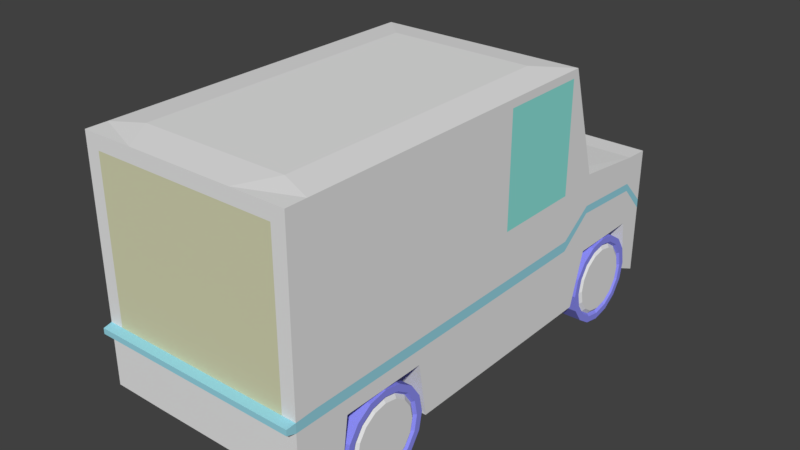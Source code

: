 # Source: Van.blend  (saved by Blender 2.79.0; exported with 4.5.12 LTS)
import bpy
from mathutils import Matrix  # noqa: F401  (used for matrix-valued properties, if any)

bpy.ops.wm.read_factory_settings(use_empty=True)
scene = bpy.context.scene
scene.name = 'Scene'

# ---- collections
col_collection_1 = bpy.data.collections.new('Collection 1'); scene.collection.children.link(col_collection_1)

# ---- materials (node trees are filled in below, after node groups)
mat_wheelhubcap = bpy.data.materials.new('wheelHubCap')
mat_wheelhubcap.alpha_threshold = 0.0
mat_wheelhubcap.use_transparent_shadow = False
mat_wheelhubcap.roughness = 0.5
mat_wheelhubcap.specular_intensity = 1.0
mat_material = bpy.data.materials.new('Material')
mat_material.alpha_threshold = 0.0
mat_material.use_transparent_shadow = False
mat_material.diffuse_color = (0.2761, 0.2809, 0.9258, 1.0)
mat_material.roughness = 0.5
mat_material.specular_intensity = 0.0
mat_vanboxmaterial = bpy.data.materials.new('vanBoxMaterial')
mat_vanboxmaterial.alpha_threshold = 0.0
mat_vanboxmaterial.use_transparent_shadow = False
mat_vanboxmaterial.roughness = 0.5
mat_vanboxmaterial.line_color = (0.0, 0.0, 0.0, 1.0)
mat_vanboxrail = bpy.data.materials.new('vanBoxRail')
mat_vanboxrail.alpha_threshold = 0.0
mat_vanboxrail.use_transparent_shadow = False
mat_vanboxrail.diffuse_color = (0.3165, 0.6889, 0.8, 1.0)
mat_vanboxrail.roughness = 0.5
mat_vanwindow = bpy.data.materials.new('vanWindow')
mat_vanwindow.alpha_threshold = 0.0
mat_vanwindow.use_transparent_shadow = False
mat_vanwindow.diffuse_color = (0.2803, 0.8, 0.7325, 1.0)
mat_vanwindow.roughness = 0.5
mat_vanbackdoor = bpy.data.materials.new('vanBackDoor')
mat_vanbackdoor.alpha_threshold = 0.0
mat_vanbackdoor.use_transparent_shadow = False
mat_vanbackdoor.diffuse_color = (0.668, 0.6738, 0.4475, 1.0)
mat_vanbackdoor.roughness = 0.5
mat_vanbackdoor.specular_intensity = 0.0

# ---- material node trees

# ---- world
world_world = bpy.data.worlds.new('World'); scene.world = world_world
world_world.color = (0.05088, 0.05088, 0.05088)
world_world.use_sun_shadow = False
world_world.sun_shadow_jitter_overblur = 0.0
world_world.cycles.sampling_method = 'MANUAL'

# ---- meshes
me_cylinder_003 = bpy.data.meshes.new('Cylinder.003')
me_cylinder_003.from_pydata([(-0.9651, -3.731, 4.131), (-0.9651, -3.246, 6.135), (-0.8735, -3.75, 4.131), (-0.6876, -3.301, 6.135), (-0.7958, -3.801, 4.131), (-0.4524, -3.458, 6.135), (-0.7439, -3.879, 4.131), (-0.2952, -3.693, 6.135), (-0.7257, -3.971, 4.131), (-0.24, -3.971, 6.135), (-0.7439, -4.062, 4.131), (-0.2952, -4.248, 6.135), (-0.7958, -4.14, 4.131), (-0.4524, -4.483, 6.135), (-0.8735, -4.192, 4.131), (-0.6876, -4.641, 6.135), (-0.9651, -4.21, 4.131), (-0.9651, -4.696, 6.135), (-1.057, -4.192, 4.131), (-1.243, -4.641, 6.135), (-1.134, -4.14, 4.131), (-1.478, -4.483, 6.135), (-1.186, -4.062, 4.131), (-1.635, -4.248, 6.135), (-1.205, -3.971, 4.131), (-1.69, -3.971, 6.135), (-1.186, -3.879, 4.131), (-1.635, -3.693, 6.135), (-1.134, -3.801, 4.131), (-1.478, -3.458, 6.135), (-1.057, -3.75, 4.131), (-1.243, -3.301, 6.135), (-0.5824, -3.047, 6.131), (-0.9651, -2.971, 6.131), (-0.258, -3.264, 6.131), (-0.04124, -3.588, 6.131), (0.03488, -3.971, 6.131), (-0.04124, -4.353, 6.131), (-0.258, -4.678, 6.131), (-0.5824, -4.895, 6.131), (-0.9651, -4.971, 6.131), (-1.348, -4.895, 6.131), (-1.672, -4.678, 6.131), (-1.889, -4.353, 6.131), (-1.965, -3.971, 6.131), (-1.889, -3.588, 6.131), (-1.672, -3.264, 6.131), (-1.348, -3.047, 6.131), (-0.6364, -3.177, 6.131), (-0.9651, -3.112, 6.131), (-0.3577, -3.363, 6.131), (-0.1715, -3.642, 6.131), (-0.1061, -3.971, 6.131), (-0.1715, -4.299, 6.131), (-0.3577, -4.578, 6.131), (-0.6364, -4.764, 6.131), (-0.9651, -4.83, 6.131), (-1.294, -4.764, 6.131), (-1.573, -4.578, 6.131), (-1.759, -4.299, 6.131), (-1.824, -3.971, 6.131), (-1.759, -3.642, 6.131), (-1.573, -3.363, 6.131), (-1.294, -3.177, 6.131), (-0.6566, -3.226, 5.985), (-0.9651, -3.165, 5.985), (-0.3951, -3.401, 5.985), (-0.2203, -3.662, 5.985), (-0.1589, -3.971, 5.985), (-0.2203, -4.279, 5.985), (-0.3951, -4.541, 5.985), (-0.6566, -4.716, 5.985), (-0.9651, -4.777, 5.985), (-1.274, -4.716, 5.985), (-1.535, -4.541, 5.985), (-1.71, -4.279, 5.985), (-1.771, -3.971, 5.985), (-1.71, -3.662, 5.985), (-1.535, -3.401, 5.985), (-1.274, -3.226, 5.985), (-0.9651, -2.971, 4.131), (-0.5824, -3.047, 4.131), (-0.258, -3.264, 4.131), (-0.04124, -3.588, 4.131), (0.03488, -3.971, 4.131), (-0.04124, -4.353, 4.131), (-0.258, -4.678, 4.131), (-0.5824, -4.895, 4.131), (-0.9651, -4.971, 4.131), (-1.348, -4.895, 4.131), (-1.672, -4.678, 4.131), (-1.889, -4.353, 4.131), (-1.965, -3.971, 4.131), (-1.889, -3.588, 4.131), (-1.672, -3.264, 4.131), (-1.348, -3.047, 4.131), (-0.9651, -3.731, 0.1314), (-0.8735, -3.75, 0.1314), (-0.7958, -3.801, 0.1314), (-0.7439, -3.879, 0.1314), (-0.7257, -3.971, 0.1314), (-0.7439, -4.062, 0.1314), (-0.7958, -4.14, 0.1314), (-0.8735, -4.192, 0.1314), (-0.9651, -4.21, 0.1314), (-1.057, -4.192, 0.1314), (-1.134, -4.14, 0.1314), (-1.186, -4.062, 0.1314), (-1.205, -3.971, 0.1314), (-1.186, -3.879, 0.1314), (-1.134, -3.801, 0.1314), (-1.057, -3.75, 0.1314)], [], [(80, 33, 32, 81), (81, 32, 34, 82), (82, 34, 35, 83), (83, 35, 36, 84), (84, 36, 37, 85), (85, 37, 38, 86), (86, 38, 39, 87), (87, 39, 40, 88), (88, 40, 41, 89), (89, 41, 42, 90), (90, 42, 43, 91), (91, 43, 44, 92), (92, 44, 45, 93), (93, 45, 46, 94), (3, 1, 31, 29, 27, 25, 23, 21, 19, 17, 15, 13, 11, 9, 7, 5), (94, 46, 47, 95), (95, 47, 33, 80), (28, 30, 111, 110), (49, 48, 32, 33), (48, 50, 34, 32), (50, 51, 35, 34), (51, 52, 36, 35), (52, 53, 37, 36), (53, 54, 38, 37), (54, 55, 39, 38), (55, 56, 40, 39), (56, 57, 41, 40), (57, 58, 42, 41), (58, 59, 43, 42), (59, 60, 44, 43), (60, 61, 45, 44), (61, 62, 46, 45), (62, 63, 47, 46), (63, 49, 33, 47), (65, 64, 48, 49), (64, 66, 50, 48), (66, 67, 51, 50), (67, 68, 52, 51), (68, 69, 53, 52), (69, 70, 54, 53), (70, 71, 55, 54), (71, 72, 56, 55), (72, 73, 57, 56), (73, 74, 58, 57), (74, 75, 59, 58), (75, 76, 60, 59), (76, 77, 61, 60), (77, 78, 62, 61), (78, 79, 63, 62), (79, 65, 49, 63), (1, 3, 64, 65), (3, 5, 66, 64), (5, 7, 67, 66), (7, 9, 68, 67), (9, 11, 69, 68), (11, 13, 70, 69), (13, 15, 71, 70), (15, 17, 72, 71), (17, 19, 73, 72), (19, 21, 74, 73), (21, 23, 75, 74), (23, 25, 76, 75), (25, 27, 77, 76), (27, 29, 78, 77), (29, 31, 79, 78), (31, 1, 65, 79), (2, 0, 80, 81), (4, 2, 81, 82), (6, 4, 82, 83), (8, 6, 83, 84), (10, 8, 84, 85), (12, 10, 85, 86), (14, 12, 86, 87), (16, 14, 87, 88), (18, 16, 88, 89), (20, 18, 89, 90), (22, 20, 90, 91), (24, 22, 91, 92), (26, 24, 92, 93), (28, 26, 93, 94), (30, 28, 94, 95), (0, 30, 95, 80), (96, 97, 98, 99, 100, 101, 102, 103, 104, 105, 106, 107, 108, 109, 110, 111), (14, 16, 104, 103), (0, 2, 97, 96), (30, 0, 96, 111), (16, 18, 105, 104), (2, 4, 98, 97), (18, 20, 106, 105), (4, 6, 99, 98), (20, 22, 107, 106), (6, 8, 100, 99), (22, 24, 108, 107), (8, 10, 101, 100), (24, 26, 109, 108), (10, 12, 102, 101), (26, 28, 110, 109), (12, 14, 103, 102)])
me_cylinder_003.polygons.foreach_set('material_index', [1, 1, 1, 1, 1, 1, 1, 1, 1, 1, 1, 1, 1, 1, 0, 1, 1, 1, 1, 1, 1, 1, 1, 1, 1, 1, 1, 1, 1, 1, 1, 1, 1, 1, 1, 1, 1, 1, 1, 1, 1, 1, 1, 1, 1, 1, 1, 1, 1, 1, 0, 0, 0, 0, 0, 0, 0, 0, 0, 0, 0, 0, 0, 0, 0, 0, 1, 1, 1, 1, 1, 1, 1, 1, 1, 1, 1, 1, 1, 1, 1, 1, 1, 1, 1, 1, 1, 1, 1, 1, 1, 1, 1, 1, 1, 1, 1, 1])
me_cylinder_003.materials.append(mat_wheelhubcap)
me_cylinder_003.materials.append(mat_material)
me_cylinder_003.use_remesh_preserve_volume = False
me_cylinder_003.use_remesh_preserve_attributes = False
me_cylinder_003.use_mirror_vertex_groups = False
me_cylinder_003.update()
me_cylinder_002 = bpy.data.meshes.new('Cylinder.002')
me_cylinder_002.from_pydata([(-0.9651, 3.441, 4.131), (-0.9651, 3.926, 6.135), (-0.8735, 3.423, 4.131), (-0.6876, 3.871, 6.135), (-0.7958, 3.371, 4.131), (-0.4524, 3.714, 6.135), (-0.7439, 3.293, 4.131), (-0.2952, 3.479, 6.135), (-0.7257, 3.201, 4.131), (-0.24, 3.201, 6.135), (-0.7439, 3.11, 4.131), (-0.2952, 2.924, 6.135), (-0.7958, 3.032, 4.131), (-0.4524, 2.689, 6.135), (-0.8735, 2.98, 4.131), (-0.6876, 2.531, 6.135), (-0.9651, 2.962, 4.131), (-0.9651, 2.476, 6.135), (-1.057, 2.98, 4.131), (-1.243, 2.531, 6.135), (-1.134, 3.032, 4.131), (-1.478, 2.689, 6.135), (-1.186, 3.11, 4.131), (-1.635, 2.924, 6.135), (-1.205, 3.201, 4.131), (-1.69, 3.201, 6.135), (-1.186, 3.293, 4.131), (-1.635, 3.479, 6.135), (-1.134, 3.371, 4.131), (-1.478, 3.714, 6.135), (-1.057, 3.423, 4.131), (-1.243, 3.871, 6.135), (-0.5824, 4.125, 6.131), (-0.9651, 4.201, 6.131), (-0.258, 3.908, 6.131), (-0.04124, 3.584, 6.131), (0.03488, 3.201, 6.131), (-0.04124, 2.819, 6.131), (-0.258, 2.494, 6.131), (-0.5824, 2.277, 6.131), (-0.9651, 2.201, 6.131), (-1.348, 2.277, 6.131), (-1.672, 2.494, 6.131), (-1.889, 2.819, 6.131), (-1.965, 3.201, 6.131), (-1.889, 3.584, 6.131), (-1.672, 3.908, 6.131), (-1.348, 4.125, 6.131), (-0.6364, 3.995, 6.131), (-0.9651, 4.06, 6.131), (-0.3577, 3.809, 6.131), (-0.1715, 3.53, 6.131), (-0.1061, 3.201, 6.131), (-0.1715, 2.873, 6.131), (-0.3577, 2.594, 6.131), (-0.6364, 2.408, 6.131), (-0.9651, 2.342, 6.131), (-1.294, 2.408, 6.131), (-1.573, 2.594, 6.131), (-1.759, 2.873, 6.131), (-1.824, 3.201, 6.131), (-1.759, 3.53, 6.131), (-1.573, 3.809, 6.131), (-1.294, 3.995, 6.131), (-0.6566, 3.946, 5.985), (-0.9651, 4.008, 5.985), (-0.3951, 3.771, 5.985), (-0.2203, 3.51, 5.985), (-0.1589, 3.201, 5.985), (-0.2203, 2.893, 5.985), (-0.3951, 2.631, 5.985), (-0.6566, 2.457, 5.985), (-0.9651, 2.395, 5.985), (-1.274, 2.457, 5.985), (-1.535, 2.631, 5.985), (-1.71, 2.893, 5.985), (-1.771, 3.201, 5.985), (-1.71, 3.51, 5.985), (-1.535, 3.771, 5.985), (-1.274, 3.946, 5.985), (-0.9651, 4.201, 4.131), (-0.5824, 4.125, 4.131), (-0.258, 3.908, 4.131), (-0.04124, 3.584, 4.131), (0.03488, 3.201, 4.131), (-0.04124, 2.819, 4.131), (-0.258, 2.494, 4.131), (-0.5824, 2.277, 4.131), (-0.9651, 2.201, 4.131), (-1.348, 2.277, 4.131), (-1.672, 2.494, 4.131), (-1.889, 2.819, 4.131), (-1.965, 3.201, 4.131), (-1.889, 3.584, 4.131), (-1.672, 3.908, 4.131), (-1.348, 4.125, 4.131), (-0.9651, 3.441, 0.1314), (-0.8735, 3.423, 0.1314), (-0.7958, 3.371, 0.1314), (-0.7439, 3.293, 0.1314), (-0.7257, 3.201, 0.1314), (-0.7439, 3.11, 0.1314), (-0.7958, 3.032, 0.1314), (-0.8735, 2.98, 0.1314), (-0.9651, 2.962, 0.1314), (-1.057, 2.98, 0.1314), (-1.134, 3.032, 0.1314), (-1.186, 3.11, 0.1314), (-1.205, 3.201, 0.1314), (-1.186, 3.293, 0.1314), (-1.134, 3.371, 0.1314), (-1.057, 3.423, 0.1314)], [], [(80, 33, 32, 81), (81, 32, 34, 82), (82, 34, 35, 83), (83, 35, 36, 84), (84, 36, 37, 85), (85, 37, 38, 86), (86, 38, 39, 87), (87, 39, 40, 88), (88, 40, 41, 89), (89, 41, 42, 90), (90, 42, 43, 91), (91, 43, 44, 92), (92, 44, 45, 93), (93, 45, 46, 94), (3, 1, 31, 29, 27, 25, 23, 21, 19, 17, 15, 13, 11, 9, 7, 5), (94, 46, 47, 95), (95, 47, 33, 80), (28, 30, 111, 110), (49, 48, 32, 33), (48, 50, 34, 32), (50, 51, 35, 34), (51, 52, 36, 35), (52, 53, 37, 36), (53, 54, 38, 37), (54, 55, 39, 38), (55, 56, 40, 39), (56, 57, 41, 40), (57, 58, 42, 41), (58, 59, 43, 42), (59, 60, 44, 43), (60, 61, 45, 44), (61, 62, 46, 45), (62, 63, 47, 46), (63, 49, 33, 47), (65, 64, 48, 49), (64, 66, 50, 48), (66, 67, 51, 50), (67, 68, 52, 51), (68, 69, 53, 52), (69, 70, 54, 53), (70, 71, 55, 54), (71, 72, 56, 55), (72, 73, 57, 56), (73, 74, 58, 57), (74, 75, 59, 58), (75, 76, 60, 59), (76, 77, 61, 60), (77, 78, 62, 61), (78, 79, 63, 62), (79, 65, 49, 63), (1, 3, 64, 65), (3, 5, 66, 64), (5, 7, 67, 66), (7, 9, 68, 67), (9, 11, 69, 68), (11, 13, 70, 69), (13, 15, 71, 70), (15, 17, 72, 71), (17, 19, 73, 72), (19, 21, 74, 73), (21, 23, 75, 74), (23, 25, 76, 75), (25, 27, 77, 76), (27, 29, 78, 77), (29, 31, 79, 78), (31, 1, 65, 79), (2, 0, 80, 81), (4, 2, 81, 82), (6, 4, 82, 83), (8, 6, 83, 84), (10, 8, 84, 85), (12, 10, 85, 86), (14, 12, 86, 87), (16, 14, 87, 88), (18, 16, 88, 89), (20, 18, 89, 90), (22, 20, 90, 91), (24, 22, 91, 92), (26, 24, 92, 93), (28, 26, 93, 94), (30, 28, 94, 95), (0, 30, 95, 80), (96, 97, 98, 99, 100, 101, 102, 103, 104, 105, 106, 107, 108, 109, 110, 111), (14, 16, 104, 103), (0, 2, 97, 96), (30, 0, 96, 111), (16, 18, 105, 104), (2, 4, 98, 97), (18, 20, 106, 105), (4, 6, 99, 98), (20, 22, 107, 106), (6, 8, 100, 99), (22, 24, 108, 107), (8, 10, 101, 100), (24, 26, 109, 108), (10, 12, 102, 101), (26, 28, 110, 109), (12, 14, 103, 102)])
me_cylinder_002.polygons.foreach_set('material_index', [1, 1, 1, 1, 1, 1, 1, 1, 1, 1, 1, 1, 1, 1, 0, 1, 1, 1, 1, 1, 1, 1, 1, 1, 1, 1, 1, 1, 1, 1, 1, 1, 1, 1, 1, 1, 1, 1, 1, 1, 1, 1, 1, 1, 1, 1, 1, 1, 1, 1, 0, 0, 0, 0, 0, 0, 0, 0, 0, 0, 0, 0, 0, 0, 0, 0, 1, 1, 1, 1, 1, 1, 1, 1, 1, 1, 1, 1, 1, 1, 1, 1, 1, 1, 1, 1, 1, 1, 1, 1, 1, 1, 1, 1, 1, 1, 1, 1])
me_cylinder_002.materials.append(mat_wheelhubcap)
me_cylinder_002.materials.append(mat_material)
me_cylinder_002.use_remesh_preserve_volume = False
me_cylinder_002.use_remesh_preserve_attributes = False
me_cylinder_002.use_mirror_vertex_groups = False
me_cylinder_002.update()
me_cube = bpy.data.meshes.new('Cube')
me_cube.from_pydata([(1.265, 2.562, 0.3315), (1.265, -3.356, 0.6331), (0.0, -3.356, 0.6281), (0.0, 2.562, 0.3315), (1.265, 2.562, 1.944), (1.098, -3.356, 3.25), (0.0, -3.356, 3.417), (0.0, 2.562, 1.944), (1.265, 1.129, 0.4361), (0.0, 0.9071, 0.4361), (1.265, 0.837, 3.321), (0.0, 0.9347, 3.328), (0.0, 1.324, 0.4361), (0.0, 1.345, 2.089), (1.265, 1.324, 1.095), (1.265, 1.324, 2.067), (1.265, -1.674, 1.092), (1.265, -2.711, 1.092), (1.265, -1.759, 3.417), (1.265, -2.855, 3.417), (0.0, -2.855, 0.4361), (0.0, -1.759, 0.4361), (0.0, -2.481, 3.454), (0.0, -0.3428, 3.454), (0.0, 2.246, 0.4361), (0.0, 2.246, 1.961), (1.265, 2.246, 1.095), (1.265, 2.246, 1.961), (0.0, -1.307, 0.4361), (0.0, 0.5389, 3.454), (1.265, -1.567, 0.4361), (1.265, -0.2643, 3.321), (0.6324, 2.562, 0.3315), (0.6324, -3.356, 0.6281), (0.6324, 2.562, 1.944), (0.6324, -3.356, 3.25), (0.979, 0.9502, 3.328), (0.6324, 1.129, 0.4361), (0.6324, 1.324, 1.005), (0.979, 1.36, 2.089), (0.8807, -0.3428, 3.454), (0.8807, -2.481, 3.454), (0.6324, -1.615, 1.118), (0.6324, -2.711, 1.118), (0.6324, 2.246, 1.961), (0.6324, 2.246, 1.005), (0.6324, -1.567, 0.4361), (0.8807, 0.5389, 3.454), (1.265, -2.801, 0.4411), (1.265, -3.105, 3.417), (0.0, -3.105, 0.4361), (0.0, -2.969, 3.454), (0.8807, -2.969, 3.454), (0.6324, -2.801, 0.3722), (1.265, 2.562, 1.19), (1.255, -3.462, 1.294), (0.0, -3.462, 1.294), (0.0, 2.562, 1.19), (1.265, 0.9071, 1.266), (1.265, 1.324, 1.581), (1.265, -1.702, 1.266), (1.265, -2.798, 1.266), (1.265, 2.246, 1.528), (1.265, -1.307, 1.266), (0.6324, 2.562, 1.19), (0.6324, -3.462, 1.294), (0.0, -3.105, 1.927), (1.265, -3.105, 1.266), (1.265, 2.562, 1.3), (1.255, -3.462, 1.361), (0.0, -3.462, 1.361), (0.0, 2.562, 1.292), (0.6324, 2.562, 1.292), (1.265, 0.837, 1.978), (1.265, 1.324, 1.675), (1.265, -1.705, 1.389), (1.265, -2.801, 1.389), (1.265, 2.246, 1.62), (1.265, -0.2643, 1.978), (0.6324, -3.356, 1.377), (0.0, -3.105, 2.012), (1.265, -3.105, 1.389), (1.265, -3.356, 1.266), (0.6324, -3.356, 1.266), (0.0, -3.356, 1.266), (1.098, -3.356, 1.377), (0.0, -3.356, 1.377), (0.6324, -3.462, 1.361), (0.0, 0.9071, 3.417), (0.0, 1.372, 2.067), (1.072, 0.9071, 3.417), (1.072, 1.372, 2.067), (1.265, -3.356, 1.377), (1.265, -3.356, 3.417), (0.0, -3.356, 1.377), (0.0, -3.356, 3.25), (0.6324, -3.356, 3.417), (0.6324, -3.356, 1.377), (0.5812, 2.562, 0.3315), (0.5812, -3.356, 0.6281), (0.5812, 2.562, 1.944), (0.5812, -3.356, 3.417), (0.5812, 1.129, 0.4361), (0.5812, 1.324, 0.4468), (0.5812, -1.654, 0.4155), (0.5812, -2.75, 0.4155), (0.5812, 2.324, 0.4468), (0.5812, -1.567, 0.4361), (0.9855, 0.9071, 3.417), (0.9855, 1.372, 2.067), (0.5812, 2.246, 1.961), (0.7811, 0.5389, 3.454), (0.7811, -2.969, 3.454), (0.5812, -2.801, 0.3773), (0.5812, 2.562, 1.19), (0.5812, -3.356, 1.266), (0.5812, 2.562, 1.292), (0.5812, -3.356, 1.377), (0.5812, -3.462, 1.294), (0.5812, -3.462, 1.361), (0.8997, 0.9489, 3.328), (0.8997, 1.359, 2.089), (0.5812, -3.356, 3.25), (0.5812, -3.356, 1.377), (1.265, 2.331, 0.4361), (0.6324, 2.331, 0.4361), (1.265, 0.9071, 3.417), (1.265, -1.307, 3.417), (1.265, 0.9071, 1.389), (1.265, -1.307, 1.389)], [], [(113, 99, 2, 50), (51, 101, 112), (81, 49, 93, 92), (123, 122, 95, 94), (114, 98, 3, 57), (74, 15, 126, 128), (103, 102, 9, 12), (106, 103, 12, 24), (110, 25, 89, 109), (77, 27, 15, 74), (129, 127, 18, 75), (75, 18, 19, 76), (107, 104, 21, 28), (104, 105, 20, 21), (68, 4, 27, 77), (100, 7, 25, 110), (98, 106, 24, 3), (102, 107, 28, 9), (88, 111, 108), (73, 10, 31, 78), (126, 47, 127), (8, 30, 46, 37), (0, 26, 45, 32), (4, 34, 44, 27), (16, 17, 43, 42), (30, 16, 42, 46), (18, 41, 19), (127, 40, 18), (27, 44, 91, 15), (26, 14, 38, 45), (14, 8, 37, 38), (15, 91, 90, 126), (54, 0, 32, 64), (85, 5, 35, 97), (49, 96, 93), (48, 1, 33, 53), (43, 17, 48), (19, 52, 49), (76, 19, 49, 81), (105, 113, 50, 20), (53, 43, 48), (17, 61, 67, 48), (1, 82, 83, 33), (68, 54, 64, 72), (8, 58, 63, 30), (0, 54, 62, 26), (16, 60, 61, 17), (30, 63, 60, 16), (26, 62, 59, 14), (14, 59, 58, 8), (116, 114, 57, 71), (99, 115, 84, 2), (48, 67, 82, 1), (100, 116, 71, 7), (4, 68, 72, 34), (61, 76, 81, 67), (84, 86, 80, 66), (55, 69, 87, 65), (58, 128, 129, 63), (54, 68, 77, 62), (60, 75, 76, 61), (63, 129, 75, 60), (62, 77, 74, 59), (59, 74, 128, 58), (120, 36, 39, 121), (118, 119, 70, 56), (67, 81, 92, 82), (55, 65, 83, 82), (118, 56, 84, 115), (69, 55, 82, 92), (87, 69, 92, 79), (119, 87, 79, 117), (120, 11, 88, 108), (121, 39, 91, 109), (39, 36, 90, 91), (5, 85, 92, 93), (122, 35, 96, 101), (35, 5, 93, 96), (85, 97, 79, 92), (123, 94, 86, 117), (97, 123, 117, 79), (95, 122, 101, 6), (13, 121, 109, 89), (36, 120, 108, 90), (70, 119, 117, 86), (65, 118, 115, 83), (65, 87, 119, 118), (11, 120, 121, 13), (34, 72, 116, 100), (33, 83, 115, 99), (72, 64, 114, 116), (43, 53, 113, 105), (51, 6, 101), (108, 47, 90), (37, 46, 107, 102), (32, 45, 106, 98), (34, 100, 110, 44), (42, 43, 105, 104), (46, 42, 104, 107), (44, 110, 109, 91), (45, 38, 103, 106), (38, 37, 102, 103), (64, 32, 98, 114), (97, 35, 122, 123), (112, 96, 52), (53, 33, 99, 113), (32, 0, 124, 125), (26, 45, 125, 124), (124, 0, 26), (32, 125, 98), (125, 106, 98), (125, 45, 106), (31, 10, 126, 127), (10, 73, 128, 126), (78, 31, 127, 129), (73, 78, 129, 128), (88, 29, 111), (112, 52, 41, 40, 47, 111, 29, 23, 22, 51), (126, 90, 47), (18, 40, 41), (127, 47, 40), (49, 52, 96), (19, 41, 52), (108, 111, 47), (112, 101, 96)])
me_cube.polygons.foreach_set('material_index', [0, 0, 0, 3, 0, 0, 0, 0, 0, 0, 0, 0, 0, 0, 0, 0, 0, 0, 0, 2, 0, 0, 0, 0, 0, 0, 0, 0, 0, 0, 0, 0, 0, 3, 0, 0, 0, 0, 0, 0, 0, 0, 0, 1, 0, 0, 0, 0, 0, 0, 1, 0, 0, 0, 0, 1, 0, 1, 1, 1, 1, 1, 1, 1, 2, 1, 1, 1, 1, 1, 1, 1, 0, 0, 0, 0, 0, 0, 0, 0, 0, 0, 0, 0, 1, 1, 1, 2, 0, 0, 1, 0, 0, 0, 0, 0, 0, 0, 0, 0, 0, 0, 0, 3, 0, 0, 0, 0, 0, 0, 0, 0, 0, 0, 0, 0, 0, 0, 0, 0, 0, 0, 0, 0, 0])
me_cube.materials.append(mat_vanboxmaterial)
me_cube.materials.append(mat_vanboxrail)
me_cube.materials.append(mat_vanwindow)
me_cube.materials.append(mat_vanbackdoor)
me_cube.use_remesh_preserve_volume = False
me_cube.use_remesh_preserve_attributes = False
me_cube.use_mirror_vertex_groups = False
me_cube.update()

# ---- objects
ob_cylinder_000 = bpy.data.objects.new('Cylinder.000', me_cylinder_003)
ob_cylinder_001 = bpy.data.objects.new('Cylinder.001', me_cylinder_002)
ob_cube = bpy.data.objects.new('Cube', me_cube)

# ---- transforms, parenting, visibility, modifiers, constraints
ob_cylinder_000.location = (5.588e-09, -2.384e-07, 0.0)
ob_cylinder_000.rotation_euler = (-0.0, 1.571, 0.0)
ob_cylinder_000.scale = (0.5515, 0.5515, 0.2078)
ob_cylinder_000.lineart.crease_threshold = 0.0
_m = ob_cylinder_000.modifiers.new('Mirror', 'MIRROR')
_m.use_axis = (False, False, True)
_m.use_clip = True
ob_cylinder_001.location = (5.588e-09, 1.192e-07, 0.0)
ob_cylinder_001.rotation_euler = (-0.0, 1.571, 0.0)
ob_cylinder_001.scale = (0.5515, 0.5515, 0.2078)
ob_cylinder_001.lineart.crease_threshold = 0.0
_m = ob_cylinder_001.modifiers.new('Mirror', 'MIRROR')
_m.use_axis = (False, False, True)
_m.use_clip = True
ob_cube.location = (0.0, 0.0, 0.0)
ob_cube.lock_rotations_4d = False
ob_cube.empty_display_type = 'ARROWS'
ob_cube.lineart.crease_threshold = 0.0
_m = ob_cube.modifiers.new('Mirror', 'MIRROR')
_m.use_clip = True

# ---- collection membership
col_collection_1.objects.link(ob_cylinder_000)
col_collection_1.objects.link(ob_cylinder_001)
col_collection_1.objects.link(ob_cube)

# ---- scene / render settings (as saved in the file)
scene.frame_start = 1; scene.frame_end = 250; scene.frame_set(1)
scene.render.engine = 'BLENDER_EEVEE_NEXT'
scene.render.resolution_percentage = 50
scene.render.dither_intensity = 0.0
scene.cycles.use_denoising = False
scene.cycles.samples = 128
scene.cycles.sampling_pattern = 'TABULATED_SOBOL'
scene.cycles.use_adaptive_sampling = False
scene.cycles.use_light_tree = False
scene.cycles.blur_glossy = 0.0
scene.cycles.sample_clamp_indirect = 0.0
scene.view_settings.view_transform = 'Standard'
bpy.context.view_layer.update()

# ---- added for rendering (the .blend has no active camera and no usable light): camera, sun
cam_auto = bpy.data.cameras.new('AutoCamera')
cam_auto.lens = 50.0
cam_auto.sensor_width = 36.0
cam_auto.clip_end = 1000.0
ob_auto_camera = bpy.data.objects.new('AutoCamera', cam_auto)
scene.collection.objects.link(ob_auto_camera)
ob_auto_camera.location = (6.85289, -8.67333, 7.19984)
ob_auto_camera.rotation_euler = (1.09748, -7.21219e-08, 0.694738)
scene.camera = ob_auto_camera
light_auto_sun = bpy.data.lights.new('AutoSun', 'SUN')
light_auto_sun.energy = 3.0
light_auto_sun.angle = 0.0523599
ob_auto_sun = bpy.data.objects.new('AutoSun', light_auto_sun)
scene.collection.objects.link(ob_auto_sun)
ob_auto_sun.rotation_euler = (0.872665, 0.174533, 0.523599)
bpy.context.view_layer.update()
